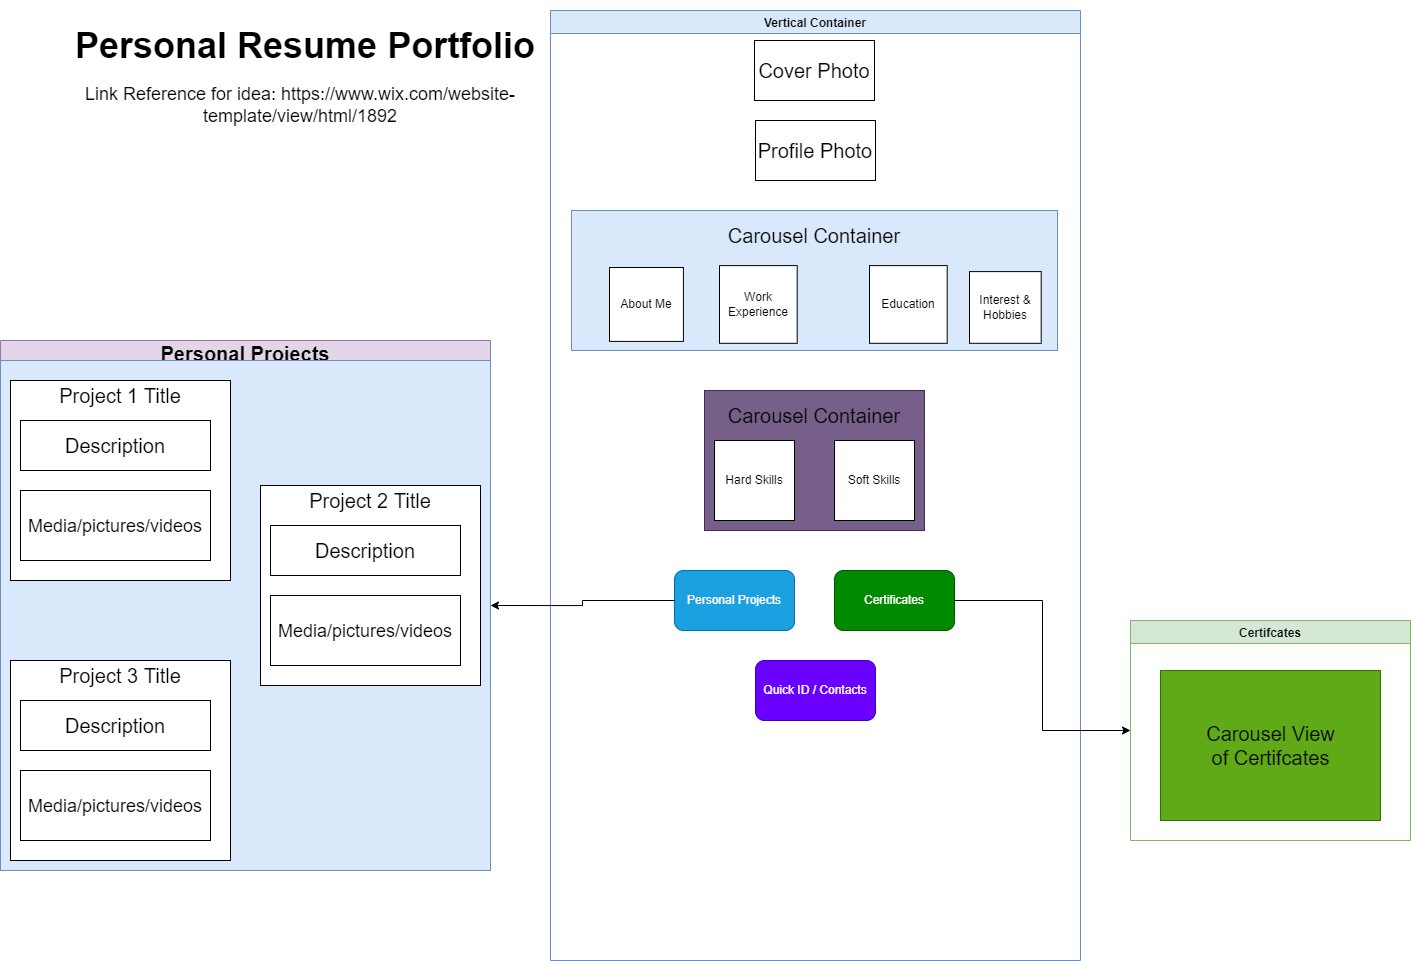

The diagram above was exported from draw.io. Its source (the exported page's mxGraphModel, read from the mxfile embedded in the PNG):
<mxGraphModel dx="2162" dy="692" grid="1" gridSize="10" guides="1" tooltips="1" connect="1" arrows="1" fold="1" page="1" pageScale="1" pageWidth="827" pageHeight="1169" math="0" shadow="0">
  <root>
    <mxCell id="WIyWlLk6GJQsqaUBKTNV-0" />
    <mxCell id="WIyWlLk6GJQsqaUBKTNV-1" parent="WIyWlLk6GJQsqaUBKTNV-0" />
    <mxCell id="9V2_07KEIbCdoj-9npcZ-30" value="Vertical Container" style="swimlane;fillColor=#dae8fc;strokeColor=#6c8ebf;" vertex="1" parent="WIyWlLk6GJQsqaUBKTNV-1">
      <mxGeometry x="150" y="10" width="530" height="950" as="geometry" />
    </mxCell>
    <mxCell id="9V2_07KEIbCdoj-9npcZ-33" value="Personal Projects" style="rounded=1;whiteSpace=wrap;html=1;fillColor=#1ba1e2;fontColor=#ffffff;strokeColor=#006EAF;" vertex="1" parent="9V2_07KEIbCdoj-9npcZ-30">
      <mxGeometry x="124" y="560" width="120" height="60" as="geometry" />
    </mxCell>
    <mxCell id="9V2_07KEIbCdoj-9npcZ-35" value="Certificates" style="rounded=1;whiteSpace=wrap;html=1;fillColor=#008a00;fontColor=#ffffff;strokeColor=#005700;" vertex="1" parent="9V2_07KEIbCdoj-9npcZ-30">
      <mxGeometry x="284" y="560" width="120" height="60" as="geometry" />
    </mxCell>
    <mxCell id="9V2_07KEIbCdoj-9npcZ-36" value="Quick ID / Contacts" style="rounded=1;whiteSpace=wrap;html=1;fillColor=#6a00ff;fontColor=#ffffff;strokeColor=#3700CC;" vertex="1" parent="9V2_07KEIbCdoj-9npcZ-30">
      <mxGeometry x="205" y="650" width="120" height="60" as="geometry" />
    </mxCell>
    <mxCell id="9V2_07KEIbCdoj-9npcZ-52" value="" style="group" vertex="1" connectable="0" parent="9V2_07KEIbCdoj-9npcZ-30">
      <mxGeometry x="154" y="380" width="220" height="140" as="geometry" />
    </mxCell>
    <mxCell id="9V2_07KEIbCdoj-9npcZ-26" value="" style="rounded=0;whiteSpace=wrap;html=1;fillColor=#76608a;fontColor=#ffffff;strokeColor=#432D57;container=0;" vertex="1" parent="9V2_07KEIbCdoj-9npcZ-52">
      <mxGeometry width="220" height="140" as="geometry" />
    </mxCell>
    <mxCell id="9V2_07KEIbCdoj-9npcZ-13" value="Hard Skills" style="whiteSpace=wrap;html=1;aspect=fixed;container=0;" vertex="1" parent="9V2_07KEIbCdoj-9npcZ-52">
      <mxGeometry x="10" y="50" width="80" height="80" as="geometry" />
    </mxCell>
    <mxCell id="9V2_07KEIbCdoj-9npcZ-14" value="Soft Skills" style="whiteSpace=wrap;html=1;aspect=fixed;container=0;" vertex="1" parent="9V2_07KEIbCdoj-9npcZ-52">
      <mxGeometry x="130" y="50" width="80" height="80" as="geometry" />
    </mxCell>
    <mxCell id="9V2_07KEIbCdoj-9npcZ-53" value="Carousel Container" style="text;html=1;strokeColor=none;fillColor=none;align=center;verticalAlign=middle;whiteSpace=wrap;rounded=0;fontSize=20;" vertex="1" parent="9V2_07KEIbCdoj-9npcZ-52">
      <mxGeometry x="20" y="10" width="180" height="30" as="geometry" />
    </mxCell>
    <mxCell id="9V2_07KEIbCdoj-9npcZ-25" value="" style="group" vertex="1" connectable="0" parent="9V2_07KEIbCdoj-9npcZ-30">
      <mxGeometry x="21" y="200" width="486" height="140" as="geometry" />
    </mxCell>
    <mxCell id="9V2_07KEIbCdoj-9npcZ-24" value="" style="rounded=0;whiteSpace=wrap;html=1;fillColor=#dae8fc;strokeColor=#6c8ebf;" vertex="1" parent="9V2_07KEIbCdoj-9npcZ-25">
      <mxGeometry width="486" height="140" as="geometry" />
    </mxCell>
    <mxCell id="9V2_07KEIbCdoj-9npcZ-6" value="Work Experience" style="whiteSpace=wrap;html=1;aspect=fixed;" vertex="1" parent="9V2_07KEIbCdoj-9npcZ-25">
      <mxGeometry x="148" y="55.1" width="77.7" height="77.7" as="geometry" />
    </mxCell>
    <mxCell id="9V2_07KEIbCdoj-9npcZ-7" value="Education" style="whiteSpace=wrap;html=1;aspect=fixed;" vertex="1" parent="9V2_07KEIbCdoj-9npcZ-25">
      <mxGeometry x="298" y="55.1" width="77.7" height="77.7" as="geometry" />
    </mxCell>
    <mxCell id="9V2_07KEIbCdoj-9npcZ-9" value="Interest &amp;amp; Hobbies" style="whiteSpace=wrap;html=1;aspect=fixed;" vertex="1" parent="9V2_07KEIbCdoj-9npcZ-25">
      <mxGeometry x="398" y="61.1" width="71.7" height="71.7" as="geometry" />
    </mxCell>
    <mxCell id="9V2_07KEIbCdoj-9npcZ-5" value="About Me" style="whiteSpace=wrap;html=1;aspect=fixed;" vertex="1" parent="9V2_07KEIbCdoj-9npcZ-25">
      <mxGeometry x="38" y="57" width="73.91" height="73.91" as="geometry" />
    </mxCell>
    <mxCell id="9V2_07KEIbCdoj-9npcZ-54" value="Carousel Container" style="text;html=1;strokeColor=none;fillColor=none;align=center;verticalAlign=middle;whiteSpace=wrap;rounded=0;fontSize=20;" vertex="1" parent="9V2_07KEIbCdoj-9npcZ-25">
      <mxGeometry x="153" y="10" width="180" height="30" as="geometry" />
    </mxCell>
    <mxCell id="9V2_07KEIbCdoj-9npcZ-55" value="Cover Photo" style="rounded=0;whiteSpace=wrap;html=1;fontSize=20;" vertex="1" parent="9V2_07KEIbCdoj-9npcZ-30">
      <mxGeometry x="204" y="30" width="120" height="60" as="geometry" />
    </mxCell>
    <mxCell id="9V2_07KEIbCdoj-9npcZ-56" value="Profile Photo" style="rounded=0;whiteSpace=wrap;html=1;fontSize=20;" vertex="1" parent="9V2_07KEIbCdoj-9npcZ-30">
      <mxGeometry x="205" y="110" width="120" height="60" as="geometry" />
    </mxCell>
    <mxCell id="9V2_07KEIbCdoj-9npcZ-37" value="Certifcates" style="swimlane;fillColor=#d5e8d4;strokeColor=#82b366;" vertex="1" parent="WIyWlLk6GJQsqaUBKTNV-1">
      <mxGeometry x="730" y="620" width="280" height="220" as="geometry" />
    </mxCell>
    <mxCell id="9V2_07KEIbCdoj-9npcZ-43" value="" style="rounded=0;whiteSpace=wrap;html=1;fillColor=#60a917;fontColor=#ffffff;strokeColor=#2D7600;" vertex="1" parent="9V2_07KEIbCdoj-9npcZ-37">
      <mxGeometry x="30" y="50" width="220" height="150" as="geometry" />
    </mxCell>
    <mxCell id="9V2_07KEIbCdoj-9npcZ-44" value="&lt;font style=&quot;font-size: 20px;&quot;&gt;Carousel View of Certifcates&lt;/font&gt;" style="text;html=1;strokeColor=none;fillColor=none;align=center;verticalAlign=middle;whiteSpace=wrap;rounded=0;" vertex="1" parent="9V2_07KEIbCdoj-9npcZ-37">
      <mxGeometry x="67.5" y="82.5" width="145" height="85" as="geometry" />
    </mxCell>
    <mxCell id="9V2_07KEIbCdoj-9npcZ-39" style="edgeStyle=orthogonalEdgeStyle;rounded=0;orthogonalLoop=1;jettySize=auto;html=1;exitX=1;exitY=0.5;exitDx=0;exitDy=0;entryX=0;entryY=0.5;entryDx=0;entryDy=0;" edge="1" parent="WIyWlLk6GJQsqaUBKTNV-1" source="9V2_07KEIbCdoj-9npcZ-35" target="9V2_07KEIbCdoj-9npcZ-37">
      <mxGeometry relative="1" as="geometry" />
    </mxCell>
    <mxCell id="9V2_07KEIbCdoj-9npcZ-45" value="Personal Projects" style="swimlane;fontSize=20;fillColor=#e1d5e7;strokeColor=#9673a6;" vertex="1" parent="WIyWlLk6GJQsqaUBKTNV-1">
      <mxGeometry x="-400" y="340" width="490" height="530" as="geometry" />
    </mxCell>
    <mxCell id="9V2_07KEIbCdoj-9npcZ-48" value="" style="rounded=0;whiteSpace=wrap;html=1;fontSize=20;fillColor=#dae8fc;strokeColor=#6c8ebf;" vertex="1" parent="9V2_07KEIbCdoj-9npcZ-45">
      <mxGeometry y="20" width="490" height="510" as="geometry" />
    </mxCell>
    <mxCell id="9V2_07KEIbCdoj-9npcZ-75" value="" style="group" vertex="1" connectable="0" parent="9V2_07KEIbCdoj-9npcZ-45">
      <mxGeometry x="10" y="40" width="220" height="200" as="geometry" />
    </mxCell>
    <mxCell id="9V2_07KEIbCdoj-9npcZ-66" value="" style="rounded=0;whiteSpace=wrap;html=1;fontSize=20;" vertex="1" parent="9V2_07KEIbCdoj-9npcZ-75">
      <mxGeometry width="220" height="200" as="geometry" />
    </mxCell>
    <mxCell id="9V2_07KEIbCdoj-9npcZ-69" value="Project 1 Title" style="text;html=1;strokeColor=none;fillColor=none;align=center;verticalAlign=middle;whiteSpace=wrap;rounded=0;fontSize=20;" vertex="1" parent="9V2_07KEIbCdoj-9npcZ-75">
      <mxGeometry x="30" width="160" height="30" as="geometry" />
    </mxCell>
    <mxCell id="9V2_07KEIbCdoj-9npcZ-72" value="Description" style="rounded=0;whiteSpace=wrap;html=1;fontSize=20;" vertex="1" parent="9V2_07KEIbCdoj-9npcZ-75">
      <mxGeometry x="10" y="40" width="190" height="50" as="geometry" />
    </mxCell>
    <mxCell id="9V2_07KEIbCdoj-9npcZ-74" value="&lt;font style=&quot;font-size: 18px;&quot;&gt;Media/pictures/videos&lt;/font&gt;" style="rounded=0;whiteSpace=wrap;html=1;fontSize=20;" vertex="1" parent="9V2_07KEIbCdoj-9npcZ-75">
      <mxGeometry x="10" y="110" width="190" height="70" as="geometry" />
    </mxCell>
    <mxCell id="9V2_07KEIbCdoj-9npcZ-76" value="" style="group" vertex="1" connectable="0" parent="9V2_07KEIbCdoj-9npcZ-45">
      <mxGeometry x="260" y="145" width="220" height="200" as="geometry" />
    </mxCell>
    <mxCell id="9V2_07KEIbCdoj-9npcZ-77" value="" style="rounded=0;whiteSpace=wrap;html=1;fontSize=20;" vertex="1" parent="9V2_07KEIbCdoj-9npcZ-76">
      <mxGeometry width="220" height="200" as="geometry" />
    </mxCell>
    <mxCell id="9V2_07KEIbCdoj-9npcZ-78" value="Project 2 Title" style="text;html=1;strokeColor=none;fillColor=none;align=center;verticalAlign=middle;whiteSpace=wrap;rounded=0;fontSize=20;" vertex="1" parent="9V2_07KEIbCdoj-9npcZ-76">
      <mxGeometry x="30" width="160" height="30" as="geometry" />
    </mxCell>
    <mxCell id="9V2_07KEIbCdoj-9npcZ-79" value="Description" style="rounded=0;whiteSpace=wrap;html=1;fontSize=20;" vertex="1" parent="9V2_07KEIbCdoj-9npcZ-76">
      <mxGeometry x="10" y="40" width="190" height="50" as="geometry" />
    </mxCell>
    <mxCell id="9V2_07KEIbCdoj-9npcZ-80" value="&lt;font style=&quot;font-size: 18px;&quot;&gt;Media/pictures/videos&lt;/font&gt;" style="rounded=0;whiteSpace=wrap;html=1;fontSize=20;" vertex="1" parent="9V2_07KEIbCdoj-9npcZ-76">
      <mxGeometry x="10" y="110" width="190" height="70" as="geometry" />
    </mxCell>
    <mxCell id="9V2_07KEIbCdoj-9npcZ-81" value="" style="group" vertex="1" connectable="0" parent="9V2_07KEIbCdoj-9npcZ-45">
      <mxGeometry x="10" y="320" width="220" height="200" as="geometry" />
    </mxCell>
    <mxCell id="9V2_07KEIbCdoj-9npcZ-82" value="" style="rounded=0;whiteSpace=wrap;html=1;fontSize=20;" vertex="1" parent="9V2_07KEIbCdoj-9npcZ-81">
      <mxGeometry width="220" height="200" as="geometry" />
    </mxCell>
    <mxCell id="9V2_07KEIbCdoj-9npcZ-83" value="Project 3 Title" style="text;html=1;strokeColor=none;fillColor=none;align=center;verticalAlign=middle;whiteSpace=wrap;rounded=0;fontSize=20;" vertex="1" parent="9V2_07KEIbCdoj-9npcZ-81">
      <mxGeometry x="30" width="160" height="30" as="geometry" />
    </mxCell>
    <mxCell id="9V2_07KEIbCdoj-9npcZ-84" value="Description" style="rounded=0;whiteSpace=wrap;html=1;fontSize=20;" vertex="1" parent="9V2_07KEIbCdoj-9npcZ-81">
      <mxGeometry x="10" y="40" width="190" height="50" as="geometry" />
    </mxCell>
    <mxCell id="9V2_07KEIbCdoj-9npcZ-85" value="&lt;font style=&quot;font-size: 18px;&quot;&gt;Media/pictures/videos&lt;/font&gt;" style="rounded=0;whiteSpace=wrap;html=1;fontSize=20;" vertex="1" parent="9V2_07KEIbCdoj-9npcZ-81">
      <mxGeometry x="10" y="110" width="190" height="70" as="geometry" />
    </mxCell>
    <mxCell id="9V2_07KEIbCdoj-9npcZ-47" style="edgeStyle=orthogonalEdgeStyle;rounded=0;orthogonalLoop=1;jettySize=auto;html=1;entryX=1;entryY=0.5;entryDx=0;entryDy=0;fontSize=20;" edge="1" parent="WIyWlLk6GJQsqaUBKTNV-1" source="9V2_07KEIbCdoj-9npcZ-33" target="9V2_07KEIbCdoj-9npcZ-45">
      <mxGeometry relative="1" as="geometry" />
    </mxCell>
    <mxCell id="9V2_07KEIbCdoj-9npcZ-86" value="&lt;h1&gt;Personal Resume Portfolio&lt;/h1&gt;" style="text;html=1;strokeColor=none;fillColor=none;spacing=5;spacingTop=-20;whiteSpace=wrap;overflow=hidden;rounded=0;fontSize=18;" vertex="1" parent="WIyWlLk6GJQsqaUBKTNV-1">
      <mxGeometry x="-330" y="10" width="480" height="90" as="geometry" />
    </mxCell>
    <mxCell id="9V2_07KEIbCdoj-9npcZ-87" value="Link Reference for idea:&amp;nbsp;https://www.wix.com/website-template/view/html/1892" style="text;html=1;strokeColor=none;fillColor=none;align=center;verticalAlign=middle;whiteSpace=wrap;rounded=0;fontSize=18;" vertex="1" parent="WIyWlLk6GJQsqaUBKTNV-1">
      <mxGeometry x="-320" y="90" width="440" height="30" as="geometry" />
    </mxCell>
  </root>
</mxGraphModel>